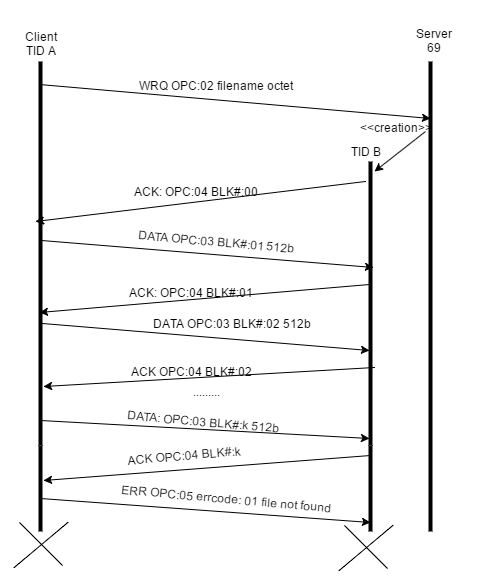

The diagram above was exported from draw.io. Its source (the exported page's mxGraphModel, read from the mxfile embedded in the PNG):
<mxGraphModel dx="880" dy="1719" grid="1" gridSize="10" guides="1" tooltips="1" connect="1" arrows="1" fold="1" page="1" pageScale="1" pageWidth="826" pageHeight="1169" background="#ffffff" math="0">
  <root>
    <mxCell id="0" />
    <mxCell id="1" parent="0" />
    <mxCell id="2" value="" style="line;direction=south;html=1;" parent="1" vertex="1">
      <mxGeometry x="200" y="40" width="10" height="384" as="geometry" />
    </mxCell>
    <mxCell id="3" value="" style="line;direction=south;html=1;" parent="1" vertex="1">
      <mxGeometry x="590" y="40" width="10" height="470" as="geometry" />
    </mxCell>
    <mxCell id="4" value="" style="line;direction=south;html=1;" parent="1" vertex="1">
      <mxGeometry x="530" y="140" width="10" height="284" as="geometry" />
    </mxCell>
    <mxCell id="5" value="" style="endArrow=classic;html=1;exitX=0.059;exitY=0.6;exitPerimeter=0;entryX=0.122;entryY=0.5;entryPerimeter=0;" parent="1" source="2" target="3" edge="1">
      <mxGeometry width="50" height="50" relative="1" as="geometry">
        <mxPoint x="10" y="60" as="sourcePoint" />
        <mxPoint x="60" y="10" as="targetPoint" />
      </mxGeometry>
    </mxCell>
    <mxCell id="6" value="WRQ OPC:02 filename octet" style="text;html=1;strokeColor=none;fillColor=none;align=center;verticalAlign=middle;whiteSpace=wrap;overflow=hidden;" parent="1" vertex="1">
      <mxGeometry x="280" y="22" width="200" height="84" as="geometry" />
    </mxCell>
    <mxCell id="7" value="Client&lt;div&gt;TID A&lt;/div&gt;" style="text;html=1;strokeColor=none;fillColor=none;align=center;verticalAlign=middle;whiteSpace=wrap;overflow=hidden;" parent="1" vertex="1">
      <mxGeometry x="185" y="-20" width="40" height="84" as="geometry" />
    </mxCell>
    <mxCell id="8" value="Server&lt;div&gt;69&lt;/div&gt;" style="text;html=1;strokeColor=none;fillColor=none;align=center;verticalAlign=middle;whiteSpace=wrap;overflow=hidden;" parent="1" vertex="1">
      <mxGeometry x="540" width="115" height="38" as="geometry" />
    </mxCell>
    <mxCell id="10" value="" style="endArrow=classic;html=1;entryX=0.035;entryY=0.1;entryPerimeter=0;dashed=1;" parent="1" target="4" edge="1">
      <mxGeometry width="50" height="50" relative="1" as="geometry">
        <mxPoint x="590" y="110" as="sourcePoint" />
        <mxPoint x="60" y="-80" as="targetPoint" />
      </mxGeometry>
    </mxCell>
    <mxCell id="11" value="TID B" style="text;html=1;strokeColor=none;fillColor=none;align=center;verticalAlign=middle;whiteSpace=wrap;overflow=hidden;" parent="1" vertex="1">
      <mxGeometry x="510" y="120" width="40" height="20" as="geometry" />
    </mxCell>
    <mxCell id="13" value="&amp;lt;&amp;lt;creation&amp;gt;&amp;gt;" style="text;html=1;strokeColor=none;fillColor=none;align=center;verticalAlign=middle;whiteSpace=wrap;overflow=hidden;" parent="1" vertex="1">
      <mxGeometry x="520" y="96" width="80" height="20" as="geometry" />
    </mxCell>
    <mxCell id="15" value="" style="endArrow=classic;html=1;" parent="1" edge="1">
      <mxGeometry width="50" height="50" relative="1" as="geometry">
        <mxPoint x="530" y="160" as="sourcePoint" />
        <mxPoint x="200" y="200" as="targetPoint" />
      </mxGeometry>
    </mxCell>
    <mxCell id="16" value="DATA OPC:03 BLK#:01 512b" style="text;html=1;strokeColor=none;fillColor=none;align=center;verticalAlign=middle;whiteSpace=wrap;overflow=hidden;rotation=5;" parent="1" vertex="1">
      <mxGeometry x="250" y="210" width="260" height="20" as="geometry" />
    </mxCell>
    <mxCell id="18" value="" style="line;direction=south;html=1;rotation=-45;strokeWidth=1;" parent="1" vertex="1">
      <mxGeometry x="185" y="492" width="41" height="61" as="geometry" />
    </mxCell>
    <mxCell id="19" value="" style="line;direction=south;html=1;rotation=-130;strokeWidth=1;" parent="1" vertex="1">
      <mxGeometry x="186" y="488" width="39" height="71" as="geometry" />
    </mxCell>
    <mxCell id="20" value="" style="endArrow=classic;html=1;exitX=0.466;exitY=0.4;exitPerimeter=0;" parent="1" source="2" edge="1">
      <mxGeometry width="50" height="50" relative="1" as="geometry">
        <mxPoint x="10" y="-10" as="sourcePoint" />
        <mxPoint x="538" y="246" as="targetPoint" />
      </mxGeometry>
    </mxCell>
    <mxCell id="21" value="ACK: OPC:04 BLK#:00" style="text;html=1;strokeColor=none;fillColor=none;align=center;verticalAlign=middle;whiteSpace=wrap;overflow=hidden;rotation=0;" parent="1" vertex="1">
      <mxGeometry x="290" y="160" width="140" height="20" as="geometry" />
    </mxCell>
    <mxCell id="22" value="" style="endArrow=classic;html=1;exitX=0.433;exitY=0.6;exitPerimeter=0;entryX=0.654;entryY=0.6;entryPerimeter=0;" parent="1" source="4" target="2" edge="1">
      <mxGeometry width="50" height="50" relative="1" as="geometry">
        <mxPoint x="520" y="250" as="sourcePoint" />
        <mxPoint x="60" y="40" as="targetPoint" />
      </mxGeometry>
    </mxCell>
    <mxCell id="25" value="ACK: OPC:04 BLK#:01" style="text;html=1;strokeColor=none;fillColor=none;align=center;verticalAlign=middle;whiteSpace=wrap;overflow=hidden;rotation=0;" parent="1" vertex="1">
      <mxGeometry x="280" y="261" width="150" height="20" as="geometry" />
    </mxCell>
    <mxCell id="26" value="........." style="text;html=1;strokeColor=none;fillColor=none;align=center;verticalAlign=middle;whiteSpace=wrap;overflow=hidden;" parent="1" vertex="1">
      <mxGeometry x="350" y="360" width="40" height="20" as="geometry" />
    </mxCell>
    <mxCell id="29" value="" style="endArrow=classic;html=1;exitX=0.726;exitY=0.067;exitPerimeter=0;entryX=0.847;entryY=0.233;entryPerimeter=0;" parent="1" source="4" target="2" edge="1">
      <mxGeometry width="50" height="50" relative="1" as="geometry">
        <mxPoint x="510" y="350" as="sourcePoint" />
        <mxPoint x="207" y="360" as="targetPoint" />
      </mxGeometry>
    </mxCell>
    <mxCell id="30" value="DATA: OPC:03 BLK#:k 512b" style="text;html=1;strokeColor=none;fillColor=none;align=center;verticalAlign=middle;whiteSpace=wrap;overflow=hidden;rotation=5;" parent="1" vertex="1">
      <mxGeometry x="268" y="390" width="200" height="20" as="geometry" />
    </mxCell>
    <mxCell id="31" value="" style="endArrow=classic;html=1;exitX=0.935;exitY=0.5;exitPerimeter=0;entryX=0.975;entryY=0.6;entryPerimeter=0;" parent="1" source="2" target="4" edge="1">
      <mxGeometry width="50" height="50" relative="1" as="geometry">
        <mxPoint x="10" y="190" as="sourcePoint" />
        <mxPoint x="60" y="140" as="targetPoint" />
      </mxGeometry>
    </mxCell>
    <mxCell id="32" value="ERR OPC:05 errcode: 01 file not found" style="text;html=1;strokeColor=none;fillColor=none;align=center;verticalAlign=middle;whiteSpace=wrap;overflow=hidden;rotation=5;" parent="1" vertex="1">
      <mxGeometry x="268" y="467" width="245" height="20" as="geometry" />
    </mxCell>
    <mxCell id="23" value="DATA OPC:03 BLK#:02 512b" style="text;html=1;strokeColor=none;fillColor=none;align=center;verticalAlign=middle;whiteSpace=wrap;overflow=hidden;rotation=0;" parent="1" vertex="1">
      <mxGeometry x="313" y="292" width="167" height="20" as="geometry" />
    </mxCell>
    <mxCell id="34" value="" style="endArrow=classic;html=1;exitX=0.682;exitY=0.3;exitPerimeter=0;entryX=0.667;entryY=0.65;entryPerimeter=0;" parent="1" source="2" target="4" edge="1">
      <mxGeometry width="50" height="50" relative="1" as="geometry">
        <mxPoint x="206.83333333333337" y="302" as="sourcePoint" />
        <mxPoint x="410" y="302" as="targetPoint" />
      </mxGeometry>
    </mxCell>
    <mxCell id="36" value="ACK OPC:04 BLK#:02" style="text;html=1;strokeColor=none;fillColor=none;align=center;verticalAlign=middle;whiteSpace=wrap;overflow=hidden;" parent="1" vertex="1">
      <mxGeometry x="243" y="340" width="225" height="20" as="geometry" />
    </mxCell>
    <mxCell id="41" value="" style="line;html=1;direction=south;" parent="1" vertex="1">
      <mxGeometry x="200" y="424" width="10" height="86" as="geometry" />
    </mxCell>
    <mxCell id="42" value="" style="line;html=1;direction=south;" parent="1" vertex="1">
      <mxGeometry x="530" y="424" width="10" height="86" as="geometry" />
    </mxCell>
    <mxCell id="43" value="" style="endArrow=classic;html=1;exitX=0.122;exitY=0.483;exitPerimeter=0;entryX=0.403;entryY=0.233;entryPerimeter=0;" parent="1" source="42" target="41" edge="1">
      <mxGeometry width="50" height="50" relative="1" as="geometry">
        <mxPoint x="110" y="280" as="sourcePoint" />
        <mxPoint x="160" y="230" as="targetPoint" />
      </mxGeometry>
    </mxCell>
    <mxCell id="44" value="ACK OPC:04 BLK#:k" style="text;html=1;strokeColor=none;fillColor=none;align=center;verticalAlign=middle;whiteSpace=wrap;overflow=hidden;rotation=-5;" vertex="1" parent="1">
      <mxGeometry x="268" y="424" width="160" height="20" as="geometry" />
    </mxCell>
    <mxCell id="45" value="" style="endArrow=classic;html=1;exitX=0.616;exitY=0.5;exitPerimeter=0;entryX=0.895;entryY=0.5;entryPerimeter=0;" edge="1" parent="1" source="41" target="42">
      <mxGeometry width="50" height="50" relative="1" as="geometry">
        <mxPoint x="10" y="240" as="sourcePoint" />
        <mxPoint x="60" y="190" as="targetPoint" />
      </mxGeometry>
    </mxCell>
    <mxCell id="47" value="" style="line;direction=south;html=1;rotation=-45;strokeWidth=1;" vertex="1" parent="1">
      <mxGeometry x="510" y="495" width="41" height="61" as="geometry" />
    </mxCell>
    <mxCell id="48" value="" style="line;direction=south;html=1;rotation=-130;strokeWidth=1;" vertex="1" parent="1">
      <mxGeometry x="511" y="491" width="39" height="71" as="geometry" />
    </mxCell>
  </root>
</mxGraphModel>